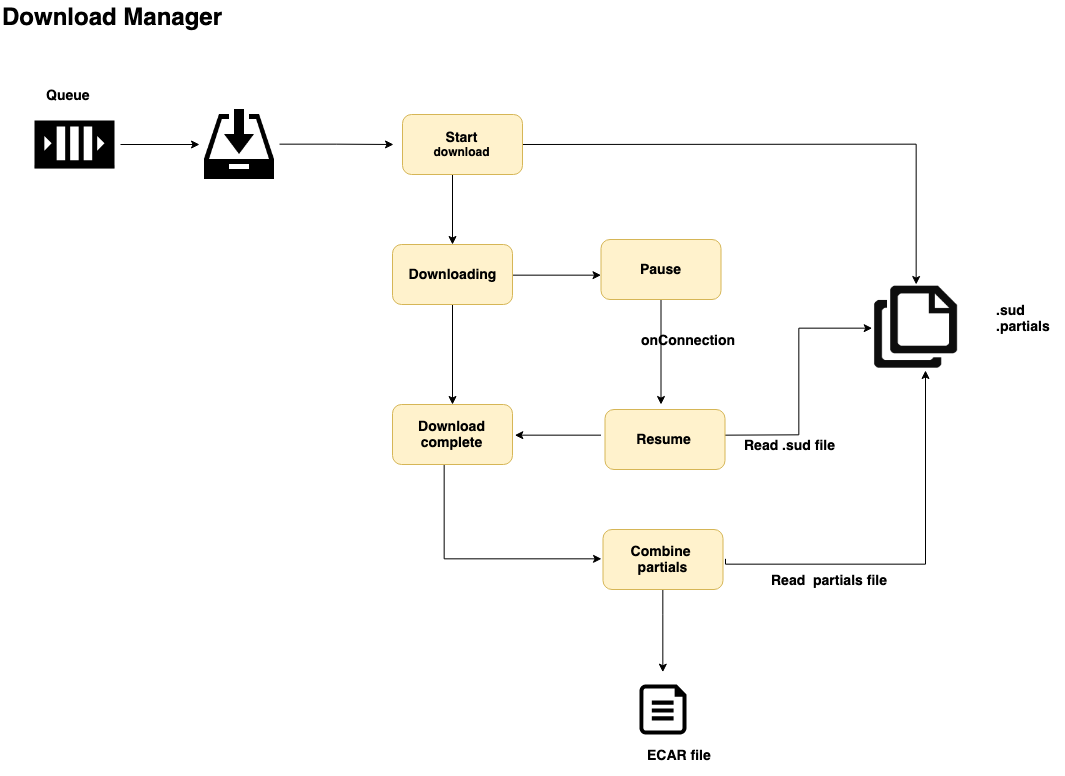

The diagram above was exported from draw.io. Its source (the exported page's mxGraphModel, read from the mxfile embedded in the PNG):
<mxGraphModel dx="1011" dy="535" grid="1" gridSize="10" guides="1" tooltips="1" connect="1" arrows="1" fold="1" page="1" pageScale="1" pageWidth="1100" pageHeight="850" background="#ffffff" math="0" shadow="0">
  <root>
    <mxCell id="0" />
    <mxCell id="1" parent="0" />
    <mxCell id="g5ErhF04mgm9zeaMSpFh-1" value="&lt;font style=&quot;font-size: 24px&quot;&gt;&lt;b&gt;Download Manager&lt;/b&gt;&lt;/font&gt;" style="text;html=1;resizable=0;points=[];autosize=1;align=left;verticalAlign=top;spacingTop=-4;" parent="1" vertex="1">
      <mxGeometry x="76" y="36" width="240" height="20" as="geometry" />
    </mxCell>
    <mxCell id="wS5vsKTt44_9N-72UF_x-2" value="" style="edgeStyle=orthogonalEdgeStyle;rounded=0;orthogonalLoop=1;jettySize=auto;html=1;" parent="1" target="g5ErhF04mgm9zeaMSpFh-3" edge="1">
      <mxGeometry relative="1" as="geometry">
        <mxPoint x="196" y="180" as="sourcePoint" />
      </mxGeometry>
    </mxCell>
    <mxCell id="wS5vsKTt44_9N-72UF_x-4" value="" style="edgeStyle=orthogonalEdgeStyle;rounded=0;orthogonalLoop=1;jettySize=auto;html=1;" parent="1" source="g5ErhF04mgm9zeaMSpFh-3" edge="1">
      <mxGeometry relative="1" as="geometry">
        <mxPoint x="469" y="179.9999999999999" as="targetPoint" />
      </mxGeometry>
    </mxCell>
    <mxCell id="g5ErhF04mgm9zeaMSpFh-3" value="" style="shape=image;html=1;verticalAlign=top;verticalLabelPosition=bottom;labelBackgroundColor=#ffffff;imageAspect=0;aspect=fixed;image=https://cdn2.iconfinder.com/data/icons/freecns-cumulus/16/519951-011_InboxDownload-128.png" parent="1" vertex="1">
      <mxGeometry x="275" y="140" width="80" height="80" as="geometry" />
    </mxCell>
    <mxCell id="wS5vsKTt44_9N-72UF_x-6" value="" style="edgeStyle=orthogonalEdgeStyle;rounded=0;orthogonalLoop=1;jettySize=auto;html=1;" parent="1" target="g5ErhF04mgm9zeaMSpFh-20" edge="1">
      <mxGeometry relative="1" as="geometry">
        <mxPoint x="820" y="180" as="targetPoint" />
        <mxPoint x="588" y="180" as="sourcePoint" />
      </mxGeometry>
    </mxCell>
    <mxCell id="wS5vsKTt44_9N-72UF_x-7" value="" style="edgeStyle=orthogonalEdgeStyle;rounded=0;orthogonalLoop=1;jettySize=auto;html=1;" parent="1" edge="1">
      <mxGeometry relative="1" as="geometry">
        <mxPoint x="528" y="210" as="sourcePoint" />
        <mxPoint x="528" y="280" as="targetPoint" />
      </mxGeometry>
    </mxCell>
    <mxCell id="KU4t_MCB95ktqv-GP_9e-8" value="" style="edgeStyle=orthogonalEdgeStyle;rounded=0;orthogonalLoop=1;jettySize=auto;html=1;" parent="1" edge="1">
      <mxGeometry relative="1" as="geometry">
        <mxPoint x="528" y="340" as="sourcePoint" />
        <mxPoint x="528" y="440" as="targetPoint" />
      </mxGeometry>
    </mxCell>
    <mxCell id="wS5vsKTt44_9N-72UF_x-12" value="" style="edgeStyle=orthogonalEdgeStyle;rounded=0;orthogonalLoop=1;jettySize=auto;html=1;" parent="1" edge="1">
      <mxGeometry relative="1" as="geometry">
        <mxPoint x="588" y="310.66666666666663" as="sourcePoint" />
        <mxPoint x="676.5" y="310.66666666666663" as="targetPoint" />
      </mxGeometry>
    </mxCell>
    <mxCell id="wS5vsKTt44_9N-72UF_x-15" value="" style="edgeStyle=orthogonalEdgeStyle;rounded=0;orthogonalLoop=1;jettySize=auto;html=1;entryX=1;entryY=0.5;entryDx=0;entryDy=0;" parent="1" edge="1">
      <mxGeometry relative="1" as="geometry">
        <mxPoint x="590.3333333333333" y="470.66666666666674" as="targetPoint" />
        <mxPoint x="676.5" y="470.66666666666674" as="sourcePoint" />
      </mxGeometry>
    </mxCell>
    <mxCell id="wS5vsKTt44_9N-72UF_x-20" style="edgeStyle=orthogonalEdgeStyle;rounded=0;orthogonalLoop=1;jettySize=auto;html=1;entryX=0;entryY=0.5;entryDx=0;entryDy=0;" parent="1" target="g5ErhF04mgm9zeaMSpFh-20" edge="1">
      <mxGeometry relative="1" as="geometry">
        <mxPoint x="800.5" y="470.66666666666674" as="sourcePoint" />
      </mxGeometry>
    </mxCell>
    <mxCell id="wS5vsKTt44_9N-72UF_x-17" value="" style="edgeStyle=orthogonalEdgeStyle;rounded=0;orthogonalLoop=1;jettySize=auto;html=1;" parent="1" edge="1">
      <mxGeometry relative="1" as="geometry">
        <mxPoint x="738" y="708" as="targetPoint" />
        <mxPoint x="738.3333333333333" y="625" as="sourcePoint" />
        <Array as="points">
          <mxPoint x="738" y="650" />
          <mxPoint x="738" y="650" />
        </Array>
      </mxGeometry>
    </mxCell>
    <mxCell id="g5ErhF04mgm9zeaMSpFh-20" value="" style="shape=image;html=1;verticalAlign=top;verticalLabelPosition=bottom;labelBackgroundColor=#ffffff;imageAspect=0;aspect=fixed;image=https://cdn1.iconfinder.com/data/icons/iconnice-vector-icon/30/Vector-icons_47-128.png" parent="1" vertex="1">
      <mxGeometry x="948" y="320" width="86" height="86" as="geometry" />
    </mxCell>
    <mxCell id="g5ErhF04mgm9zeaMSpFh-21" value="&lt;font&gt;&lt;b&gt;&lt;font style=&quot;font-size: 14px&quot;&gt;.sud&lt;br&gt;.partials&lt;br&gt;&lt;/font&gt;&lt;/b&gt;&lt;br&gt;&lt;/font&gt;" style="text;html=1;resizable=0;points=[];autosize=1;align=left;verticalAlign=top;spacingTop=-4;" parent="1" vertex="1">
      <mxGeometry x="1070" y="335" width="70" height="50" as="geometry" />
    </mxCell>
    <mxCell id="wS5vsKTt44_9N-72UF_x-8" style="edgeStyle=orthogonalEdgeStyle;rounded=0;orthogonalLoop=1;jettySize=auto;html=1;entryX=0;entryY=0.5;entryDx=0;entryDy=0;" parent="1" edge="1">
      <mxGeometry relative="1" as="geometry">
        <mxPoint x="677" y="594.6666666666667" as="targetPoint" />
        <Array as="points">
          <mxPoint x="520" y="595" />
        </Array>
        <mxPoint x="519.6666666666667" y="500" as="sourcePoint" />
      </mxGeometry>
    </mxCell>
    <mxCell id="wS5vsKTt44_9N-72UF_x-10" value="" style="edgeStyle=orthogonalEdgeStyle;rounded=0;orthogonalLoop=1;jettySize=auto;html=1;exitX=1;exitY=0.5;exitDx=0;exitDy=0;" parent="1" target="g5ErhF04mgm9zeaMSpFh-20" edge="1">
      <mxGeometry relative="1" as="geometry">
        <mxPoint x="801" y="594.6666666666667" as="sourcePoint" />
        <Array as="points">
          <mxPoint x="801" y="600" />
          <mxPoint x="1001" y="600" />
        </Array>
      </mxGeometry>
    </mxCell>
    <mxCell id="wS5vsKTt44_9N-72UF_x-13" value="&lt;font style=&quot;font-size: 14px&quot;&gt;&lt;b&gt;onConnection&lt;/b&gt;&lt;/font&gt;" style="text;html=1;resizable=0;points=[];autosize=1;align=left;verticalAlign=top;spacingTop=-4;" parent="1" vertex="1">
      <mxGeometry x="715" y="365" width="110" height="20" as="geometry" />
    </mxCell>
    <mxCell id="wS5vsKTt44_9N-72UF_x-18" value="" style="shadow=0;dashed=0;html=1;strokeColor=none;labelPosition=center;verticalLabelPosition=bottom;verticalAlign=top;align=center;shape=mxgraph.azure.file;fillColor=#000000;" parent="1" vertex="1">
      <mxGeometry x="715" y="720" width="47" height="50" as="geometry" />
    </mxCell>
    <mxCell id="wS5vsKTt44_9N-72UF_x-19" value="&lt;font&gt;&lt;font style=&quot;font-size: 14px&quot;&gt;&lt;b&gt;ECAR file&lt;/b&gt;&lt;br&gt;&lt;/font&gt;&lt;br&gt;&lt;/font&gt;" style="text;html=1;resizable=0;points=[];autosize=1;align=left;verticalAlign=top;spacingTop=-4;" parent="1" vertex="1">
      <mxGeometry x="720.5" y="780" width="80" height="30" as="geometry" />
    </mxCell>
    <mxCell id="wS5vsKTt44_9N-72UF_x-21" value="&lt;font style=&quot;font-size: 14px&quot;&gt;&lt;b&gt;Read .sud file&lt;/b&gt;&lt;/font&gt;" style="text;html=1;resizable=0;points=[];autosize=1;align=left;verticalAlign=top;spacingTop=-4;" parent="1" vertex="1">
      <mxGeometry x="817.5" y="470" width="110" height="20" as="geometry" />
    </mxCell>
    <mxCell id="wS5vsKTt44_9N-72UF_x-22" value="&lt;font style=&quot;font-size: 14px&quot;&gt;&lt;b&gt;Read&amp;nbsp; partials file&lt;/b&gt;&lt;/font&gt;" style="text;html=1;resizable=0;points=[];autosize=1;align=left;verticalAlign=top;spacingTop=-4;" parent="1" vertex="1">
      <mxGeometry x="845" y="605" width="130" height="20" as="geometry" />
    </mxCell>
    <mxCell id="iwYQbFq3EOMprpnfkNBi-1" value="" style="outlineConnect=0;dashed=0;verticalLabelPosition=bottom;verticalAlign=top;align=center;html=1;shape=mxgraph.aws3.queue;fillColor=#000000;gradientColor=none;" vertex="1" parent="1">
      <mxGeometry x="110" y="156" width="80" height="48" as="geometry" />
    </mxCell>
    <mxCell id="iwYQbFq3EOMprpnfkNBi-2" value="&lt;b&gt;&lt;font style=&quot;font-size: 14px&quot;&gt;Queue&lt;/font&gt;&lt;/b&gt;" style="text;html=1;resizable=0;points=[];autosize=1;align=left;verticalAlign=top;spacingTop=-4;" vertex="1" parent="1">
      <mxGeometry x="120" y="120" width="60" height="20" as="geometry" />
    </mxCell>
    <mxCell id="KJLTMLtwoP9g7unMJlKy-1" value="&lt;b&gt;&lt;font style=&quot;font-size: 14px&quot;&gt;Download&lt;br&gt;complete&lt;/font&gt;&lt;/b&gt;&lt;br&gt;" style="rounded=1;whiteSpace=wrap;html=1;fillColor=#fff2cc;strokeColor=#d6b656;" vertex="1" parent="1">
      <mxGeometry x="468" y="440" width="120" height="60" as="geometry" />
    </mxCell>
    <mxCell id="KJLTMLtwoP9g7unMJlKy-3" value="&lt;b&gt;&lt;font style=&quot;font-size: 14px&quot;&gt;Downloading&lt;/font&gt;&lt;/b&gt;&lt;br&gt;" style="rounded=1;whiteSpace=wrap;html=1;fillColor=#fff2cc;strokeColor=#d6b656;" vertex="1" parent="1">
      <mxGeometry x="468" y="280" width="120" height="60" as="geometry" />
    </mxCell>
    <mxCell id="KJLTMLtwoP9g7unMJlKy-4" value="&lt;b&gt;&lt;font style=&quot;font-size: 14px&quot;&gt;Start&lt;br&gt;&lt;/font&gt;download&lt;/b&gt;&lt;br&gt;" style="rounded=1;whiteSpace=wrap;html=1;fillColor=#fff2cc;strokeColor=#d6b656;" vertex="1" parent="1">
      <mxGeometry x="478" y="150" width="120" height="60" as="geometry" />
    </mxCell>
    <mxCell id="KJLTMLtwoP9g7unMJlKy-10" style="edgeStyle=orthogonalEdgeStyle;rounded=0;orthogonalLoop=1;jettySize=auto;html=1;" edge="1" parent="1" source="KJLTMLtwoP9g7unMJlKy-8">
      <mxGeometry relative="1" as="geometry">
        <mxPoint x="736.5" y="440" as="targetPoint" />
      </mxGeometry>
    </mxCell>
    <mxCell id="KJLTMLtwoP9g7unMJlKy-8" value="&lt;span style=&quot;font-size: 14px&quot;&gt;&lt;b&gt;Pause&lt;/b&gt;&lt;/span&gt;&lt;br&gt;" style="rounded=1;whiteSpace=wrap;html=1;fillColor=#fff2cc;strokeColor=#d6b656;" vertex="1" parent="1">
      <mxGeometry x="676.5" y="275" width="120" height="60" as="geometry" />
    </mxCell>
    <mxCell id="KJLTMLtwoP9g7unMJlKy-9" value="&lt;span&gt;&lt;b&gt;&lt;font style=&quot;font-size: 14px&quot;&gt;Resume&lt;/font&gt;&lt;/b&gt;&lt;/span&gt;&lt;br&gt;" style="rounded=1;whiteSpace=wrap;html=1;fillColor=#fff2cc;strokeColor=#d6b656;" vertex="1" parent="1">
      <mxGeometry x="680.5" y="445" width="120" height="60" as="geometry" />
    </mxCell>
    <mxCell id="KJLTMLtwoP9g7unMJlKy-11" value="&lt;span&gt;&lt;b&gt;&lt;font style=&quot;font-size: 14px&quot;&gt;Combine &lt;br&gt;partials&lt;/font&gt;&lt;/b&gt;&lt;/span&gt;&lt;br&gt;" style="rounded=1;whiteSpace=wrap;html=1;fillColor=#fff2cc;strokeColor=#d6b656;" vertex="1" parent="1">
      <mxGeometry x="678.5" y="565" width="120" height="60" as="geometry" />
    </mxCell>
  </root>
</mxGraphModel>